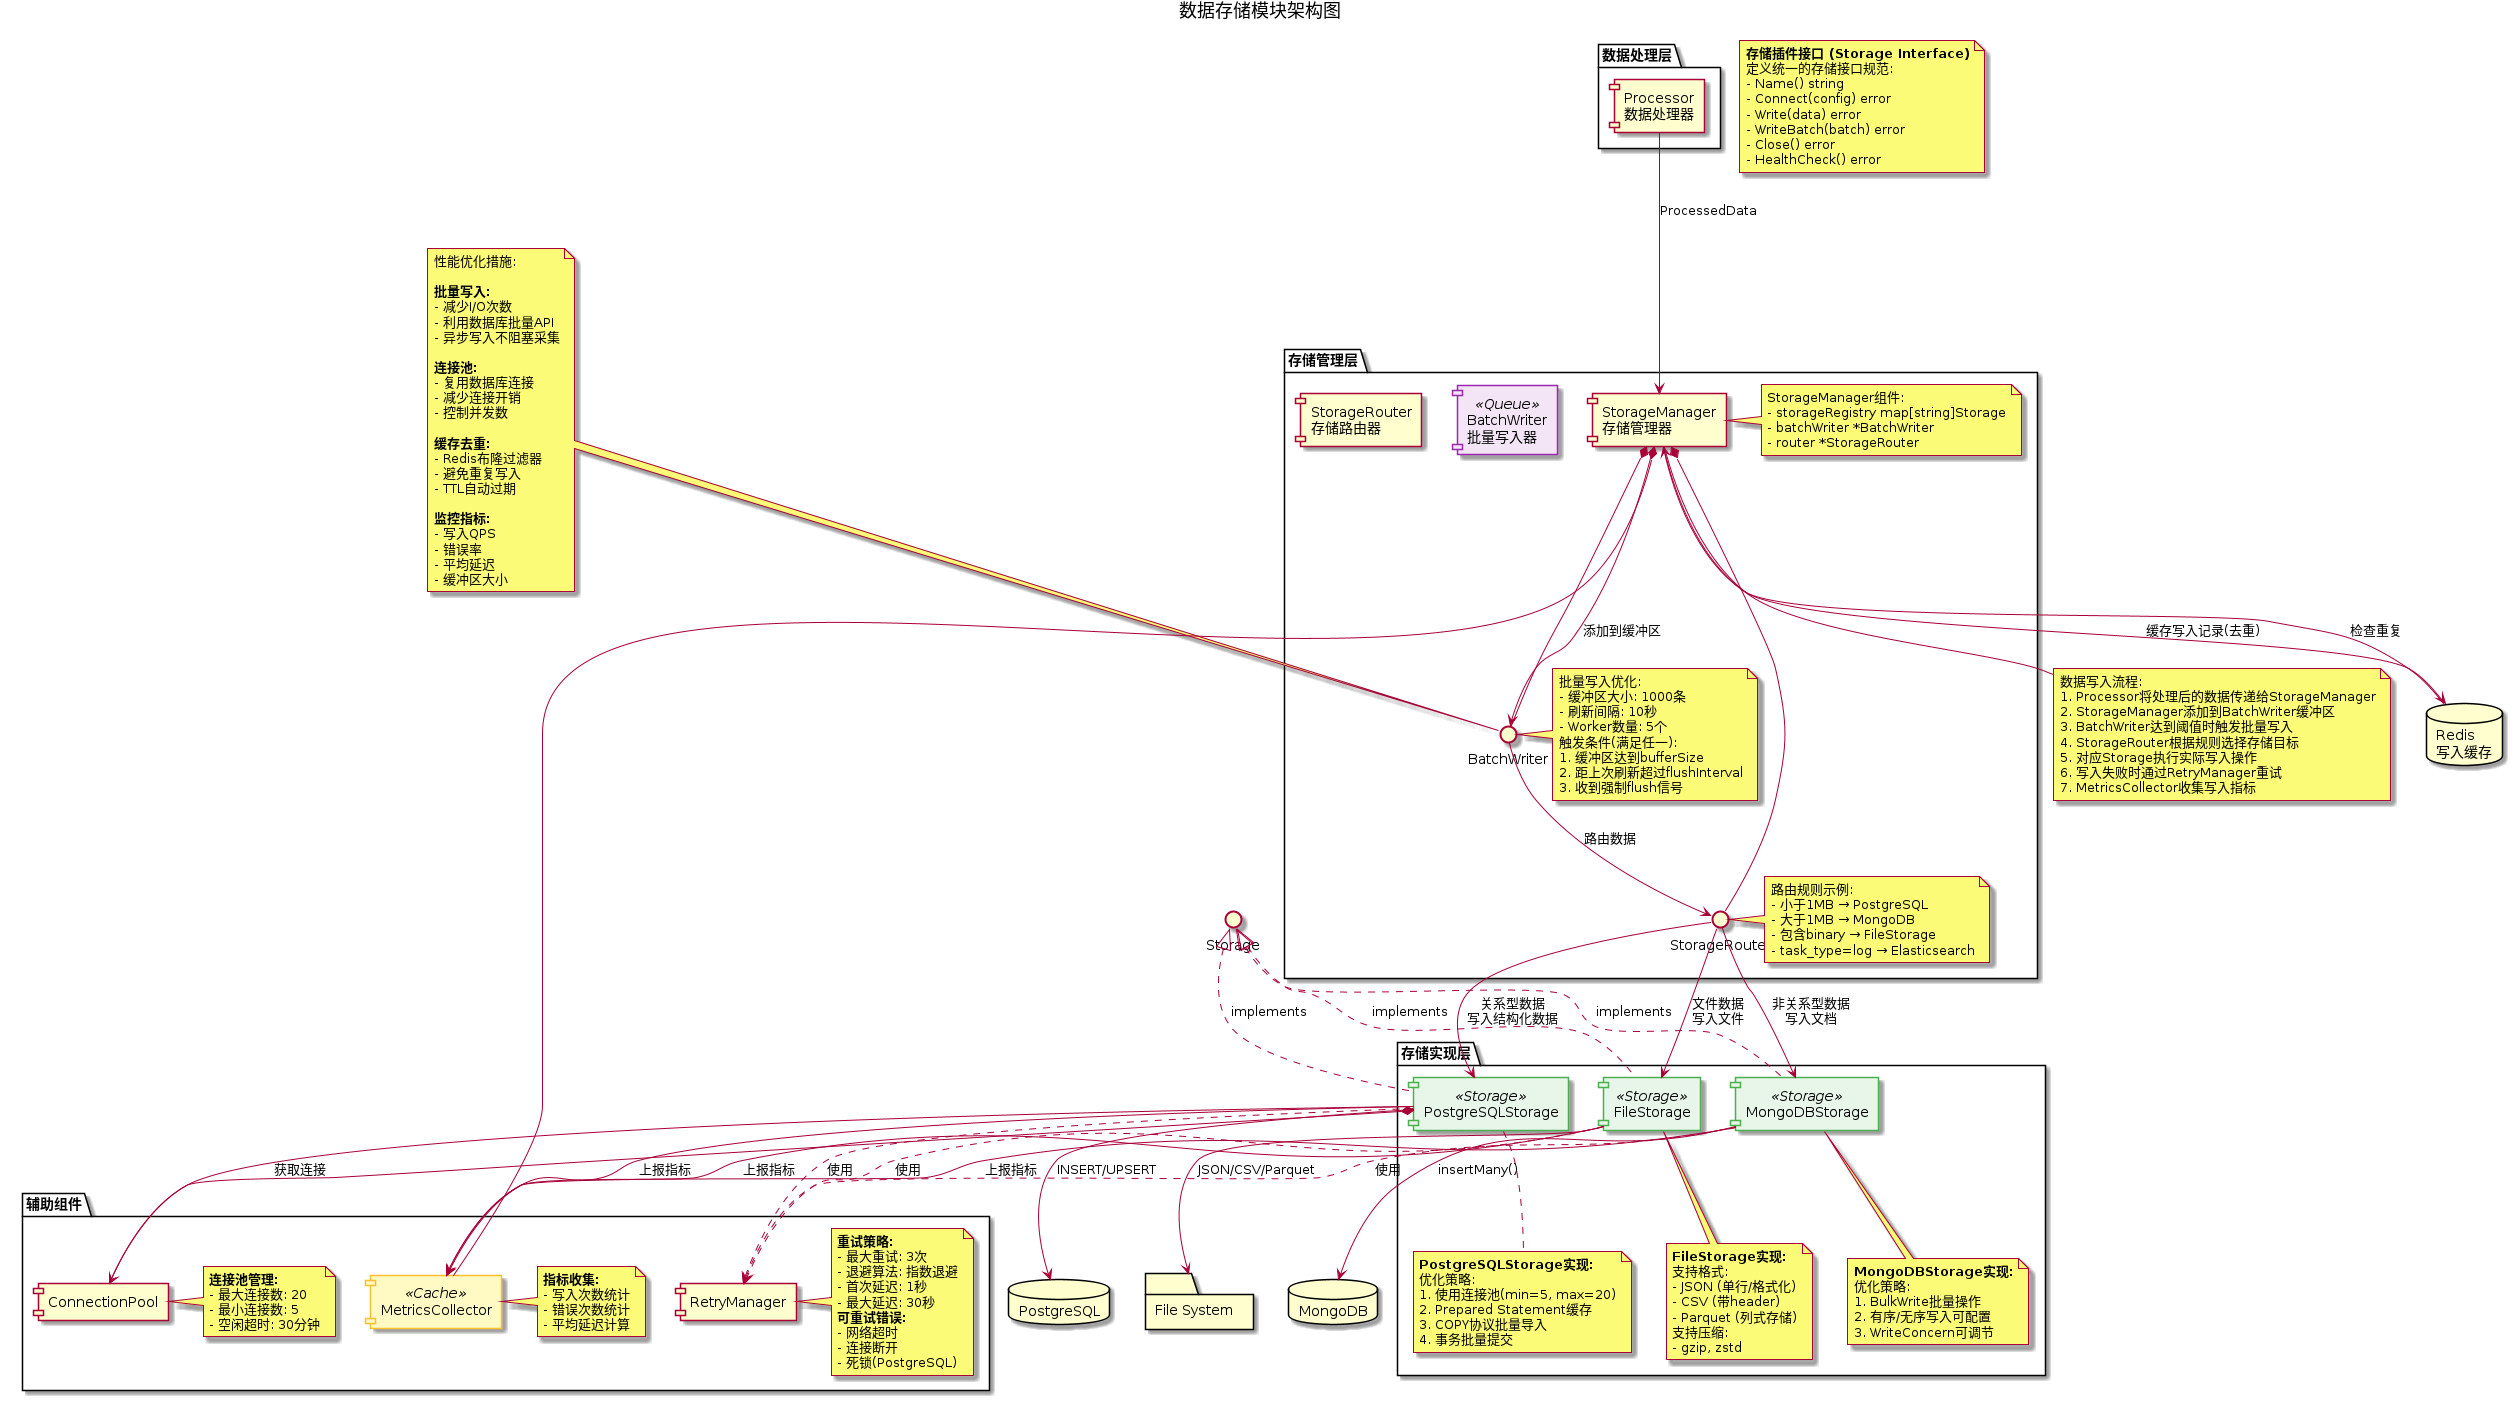

The diagram above was rendered by PlantUML. Its source (embedded in the PNG):
@startuml
title 数据存储模块架构图

skinparam component {
    BackgroundColor<<Storage>> #E8F5E9
    BackgroundColor<<Cache>> #FFF9C4
    BackgroundColor<<Queue>> #F3E5F5
    BorderColor<<Storage>> #4CAF50
    BorderColor<<Cache>> #FBC02D
    BorderColor<<Queue>> #9C27B0
}

package "数据处理层" {
    [Processor\n数据处理器] as Processor
}

package "存储管理层" {
    [StorageManager\n存储管理器] as SM

    [BatchWriter\n批量写入器] <<Queue>>

    note right of SM
      StorageManager组件:
      - storageRegistry map[string]Storage
      - batchWriter *BatchWriter
      - router *StorageRouter
    end note

    note right of BatchWriter
      批量写入优化:
      - 缓冲区大小: 1000条
      - 刷新间隔: 10秒
      - Worker数量: 5个
      触发条件(满足任一):
      1. 缓冲区达到bufferSize
      2. 距上次刷新超过flushInterval
      3. 收到强制flush信号
    end note

    [StorageRouter\n存储路由器]

    note right of StorageRouter
      路由规则示例:
      - 小于1MB → PostgreSQL
      - 大于1MB → MongoDB
      - 包含binary → FileStorage
      - task_type=log → Elasticsearch
    end note
}

note as StorageInterfaceNote
  **存储插件接口 (Storage Interface)**
  定义统一的存储接口规范:
  - Name() string
  - Connect(config) error
  - Write(data) error
  - WriteBatch(batch) error
  - Close() error
  - HealthCheck() error
end note

package "存储实现层" {
    [PostgreSQLStorage] <<Storage>>
    [MongoDBStorage] <<Storage>>
    [FileStorage] <<Storage>>

    note bottom of PostgreSQLStorage
      **PostgreSQLStorage实现:**
      优化策略:
      1. 使用连接池(min=5, max=20)
      2. Prepared Statement缓存
      3. COPY协议批量导入
      4. 事务批量提交
    end note

    note bottom of MongoDBStorage
      **MongoDBStorage实现:**
      优化策略:
      1. BulkWrite批量操作
      2. 有序/无序写入可配置
      3. WriteConcern可调节
    end note

    note bottom of FileStorage
      **FileStorage实现:**
      支持格式:
      - JSON (单行/格式化)
      - CSV (带header)
      - Parquet (列式存储)
      支持压缩:
      - gzip, zstd
    end note
}

package "辅助组件" {
    [ConnectionPool]
    [RetryManager]
    [MetricsCollector] <<Cache>>

    note right of ConnectionPool
      **连接池管理:**
      - 最大连接数: 20
      - 最小连接数: 5
      - 空闲超时: 30分钟
    end note

    note right of RetryManager
      **重试策略:**
      - 最大重试: 3次
      - 退避算法: 指数退避
      - 首次延迟: 1秒
      - 最大延迟: 30秒
      **可重试错误:**
      - 网络超时
      - 连接断开
      - 死锁(PostgreSQL)
    end note

    note right of MetricsCollector
      **指标收集:**
      - 写入次数统计
      - 错误次数统计
      - 平均延迟计算
    end note
}

database "PostgreSQL" as PG
database "MongoDB" as Mongo
folder "File System" as FS
database "Redis\n写入缓存" as Redis

Processor --> SM: ProcessedData

SM --> BatchWriter: 添加到缓冲区

BatchWriter --> StorageRouter: 路由数据

StorageRouter --> PostgreSQLStorage: 关系型数据\n写入结构化数据
PostgreSQLStorage --> ConnectionPool: 获取连接
PostgreSQLStorage --> PG: INSERT/UPSERT

StorageRouter --> MongoDBStorage: 非关系型数据\n写入文档
MongoDBStorage --> Mongo: insertMany()

StorageRouter --> FileStorage: 文件数据\n写入文件
FileStorage --> FS: JSON/CSV/Parquet

SM --> Redis: 缓存写入记录(去重)
Redis --> SM: 检查重复

PostgreSQLStorage ..> RetryManager: 使用
MongoDBStorage ..> RetryManager: 使用
FileStorage ..> RetryManager: 使用

PostgreSQLStorage --> MetricsCollector: 上报指标
MongoDBStorage --> MetricsCollector: 上报指标
FileStorage --> MetricsCollector: 上报指标

Storage <|.. PostgreSQLStorage : implements
Storage <|.. MongoDBStorage : implements
Storage <|.. FileStorage : implements

SM *-- BatchWriter
SM *-- StorageRouter
PostgreSQLStorage *-- ConnectionPool
MetricsCollector -up-* SM

note as N1
  数据写入流程:
  1. Processor将处理后的数据传递给StorageManager
  2. StorageManager添加到BatchWriter缓冲区
  3. BatchWriter达到阈值时触发批量写入
  4. StorageRouter根据规则选择存储目标
  5. 对应Storage执行实际写入操作
  6. 写入失败时通过RetryManager重试
  7. MetricsCollector收集写入指标
end note

note as N2
  性能优化措施:

  **批量写入:**
  - 减少I/O次数
  - 利用数据库批量API
  - 异步写入不阻塞采集

  **连接池:**
  - 复用数据库连接
  - 减少连接开销
  - 控制并发数

  **缓存去重:**
  - Redis布隆过滤器
  - 避免重复写入
  - TTL自动过期

  **监控指标:**
  - 写入QPS
  - 错误率
  - 平均延迟
  - 缓冲区大小
end note

N1 -up- SM
N2 -down- BatchWriter

@enduml